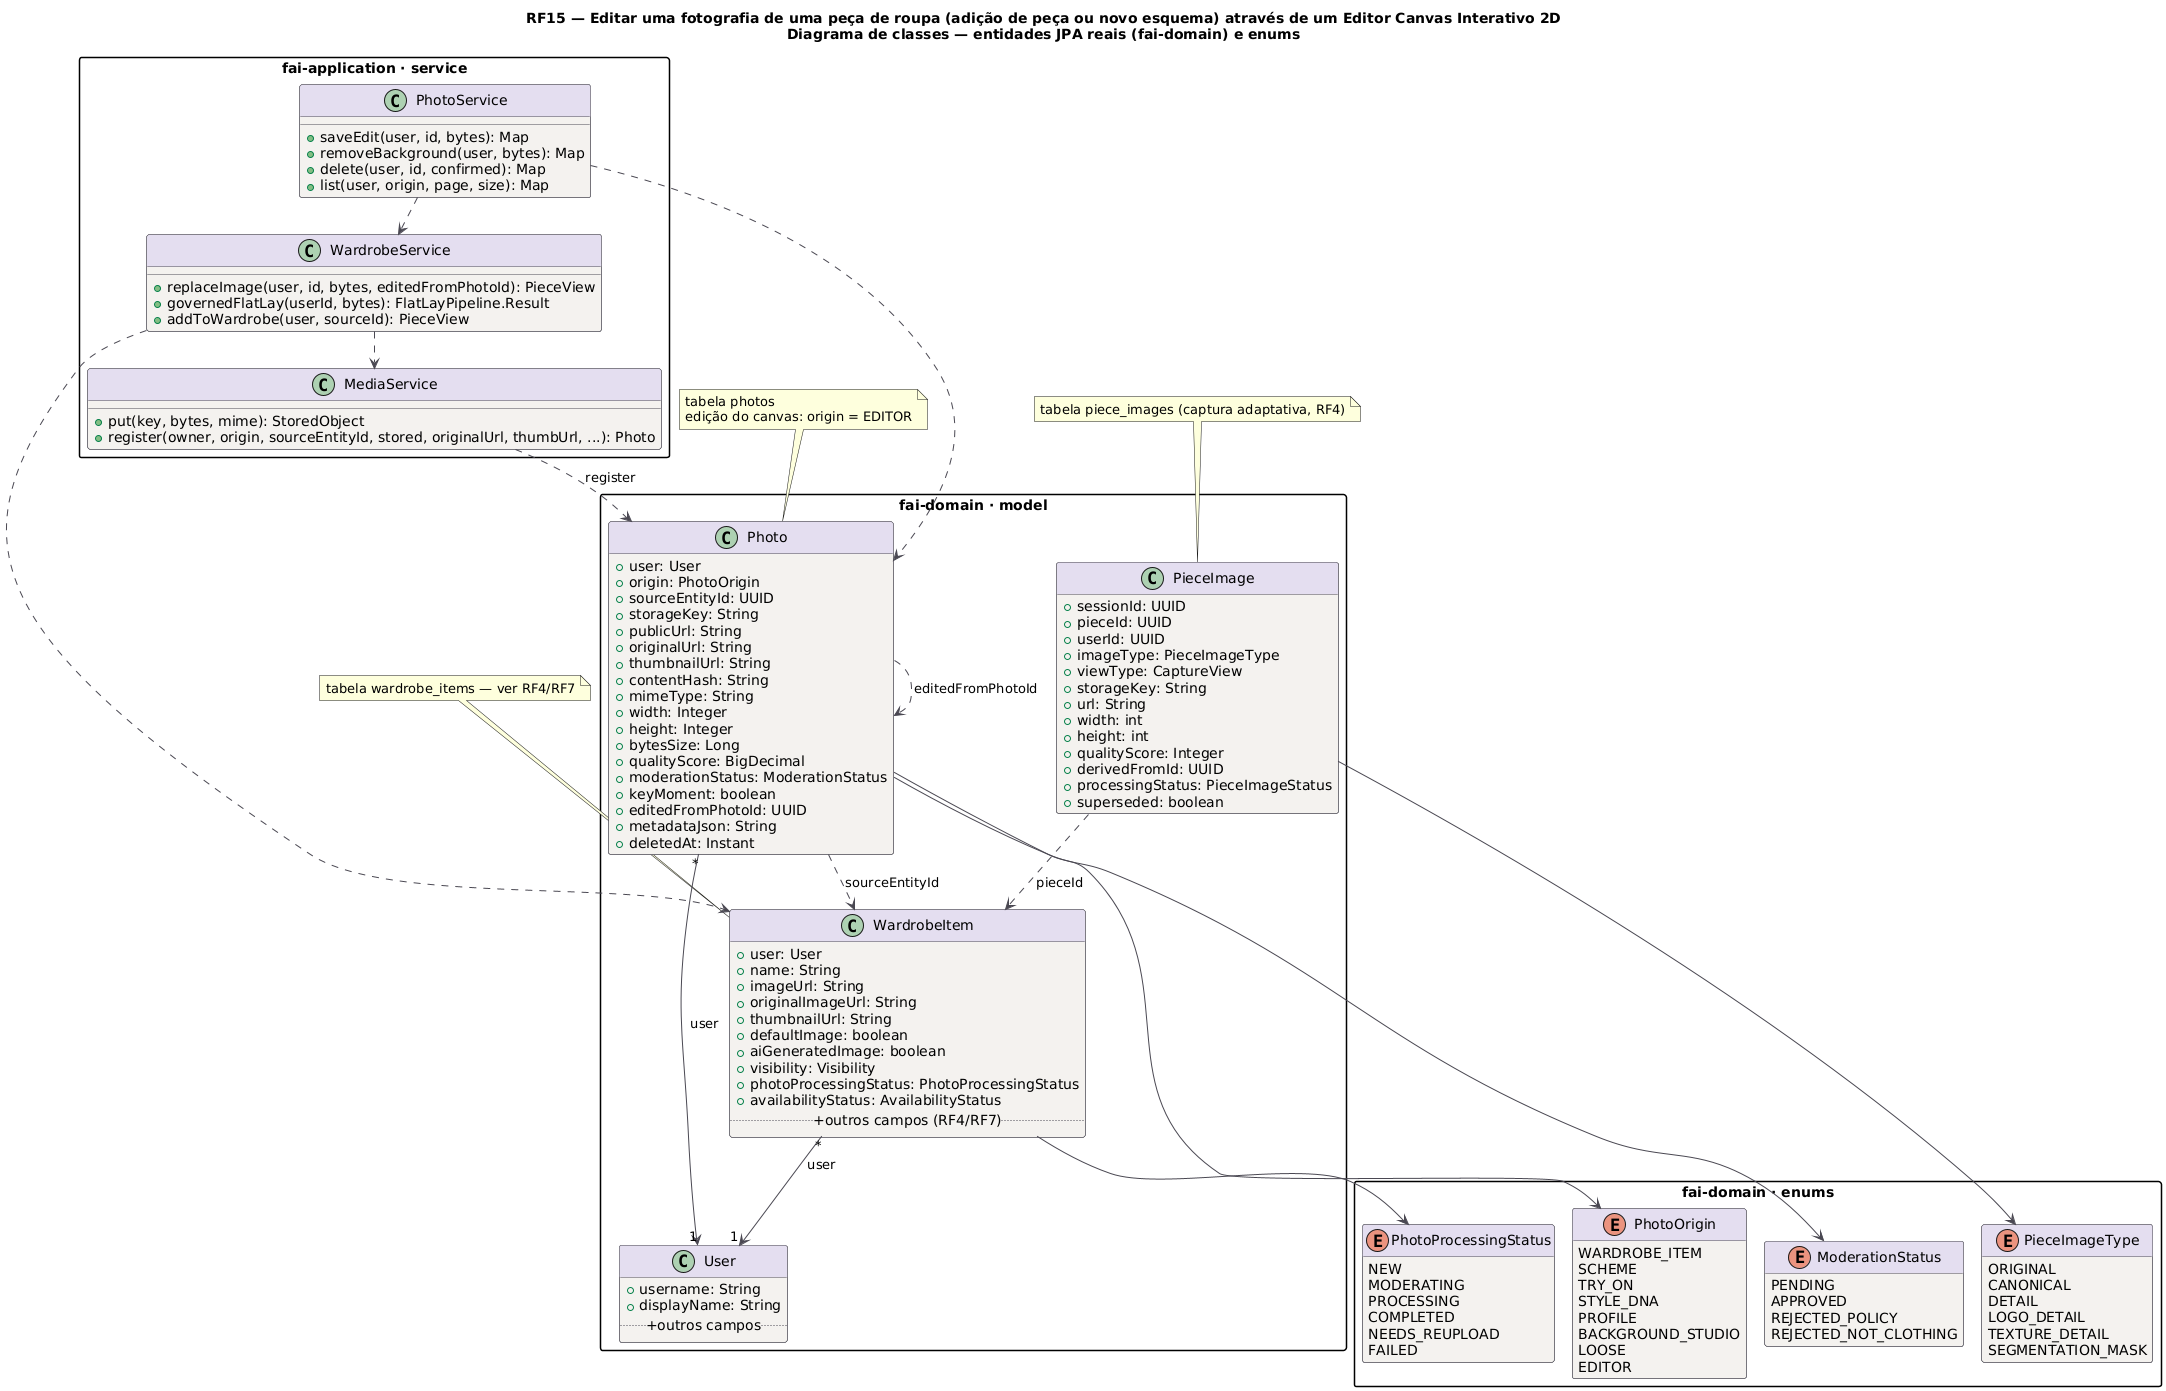

The diagram above was rendered by PlantUML. Its source (embedded in the PNG):
@startuml RF15_Classes
title RF15 — Editar uma fotografia de uma peça de roupa (adição de peça ou novo esquema) através de um Editor Canvas Interativo 2D\nDiagrama de classes — entidades JPA reais (fai-domain) e enums
!pragma layout smetana
skinparam backgroundColor #FFFFFF
skinparam class {
  BackgroundColor #F4F2EF
  BorderColor #4A4852
  ArrowColor #4A4852
  HeaderBackgroundColor #E4DEF0
}
skinparam packageStyle rectangle
hide empty methods

package "fai-domain · model" {
class User {
  +username: String
  +displayName: String
  .. +outros campos ..
}
class Photo {
  +user: User
  +origin: PhotoOrigin
  +sourceEntityId: UUID
  +storageKey: String
  +publicUrl: String
  +originalUrl: String
  +thumbnailUrl: String
  +contentHash: String
  +mimeType: String
  +width: Integer
  +height: Integer
  +bytesSize: Long
  +qualityScore: BigDecimal
  +moderationStatus: ModerationStatus
  +keyMoment: boolean
  +editedFromPhotoId: UUID
  +metadataJson: String
  +deletedAt: Instant
}
class WardrobeItem {
  +user: User
  +name: String
  +imageUrl: String
  +originalImageUrl: String
  +thumbnailUrl: String
  +defaultImage: boolean
  +aiGeneratedImage: boolean
  +visibility: Visibility
  +photoProcessingStatus: PhotoProcessingStatus
  +availabilityStatus: AvailabilityStatus
  .. +outros campos (RF4/RF7) ..
}
class PieceImage {
  +sessionId: UUID
  +pieceId: UUID
  +userId: UUID
  +imageType: PieceImageType
  +viewType: CaptureView
  +storageKey: String
  +url: String
  +width: int
  +height: int
  +qualityScore: Integer
  +derivedFromId: UUID
  +processingStatus: PieceImageStatus
  +superseded: boolean
}
}
package "fai-domain · enums" {
enum PhotoOrigin {
  WARDROBE_ITEM
  SCHEME
  TRY_ON
  STYLE_DNA
  PROFILE
  BACKGROUND_STUDIO
  LOOSE
  EDITOR
}
enum ModerationStatus {
  PENDING
  APPROVED
  REJECTED_POLICY
  REJECTED_NOT_CLOTHING
}
enum PhotoProcessingStatus {
  NEW
  MODERATING
  PROCESSING
  COMPLETED
  NEEDS_REUPLOAD
  FAILED
}
enum PieceImageType {
  ORIGINAL
  CANONICAL
  DETAIL
  LOGO_DETAIL
  TEXTURE_DETAIL
  SEGMENTATION_MASK
}
}
package "fai-application · service" {
class PhotoService {
  +saveEdit(user, id, bytes): Map
  +removeBackground(user, bytes): Map
  +delete(user, id, confirmed): Map
  +list(user, origin, page, size): Map
}
class WardrobeService {
  +replaceImage(user, id, bytes, editedFromPhotoId): PieceView
  +governedFlatLay(userId, bytes): FlatLayPipeline.Result
  +addToWardrobe(user, sourceId): PieceView
}
class MediaService {
  +put(key, bytes, mime): StoredObject
  +register(owner, origin, sourceEntityId, stored, originalUrl, thumbUrl, ...): Photo
}
}
Photo "*" --> "1" User : user
Photo --> PhotoOrigin
Photo --> ModerationStatus
Photo ..> Photo : editedFromPhotoId
Photo ..> WardrobeItem : sourceEntityId
WardrobeItem "*" --> "1" User : user
WardrobeItem --> PhotoProcessingStatus
PieceImage ..> WardrobeItem : pieceId
PieceImage --> PieceImageType
PhotoService ..> Photo
PhotoService ..> WardrobeService
WardrobeService ..> WardrobeItem
WardrobeService ..> MediaService
MediaService ..> Photo : register
note top of Photo : tabela photos\nedição do canvas: origin = EDITOR
note top of WardrobeItem : tabela wardrobe_items — ver RF4/RF7
note top of PieceImage : tabela piece_images (captura adaptativa, RF4)
@enduml